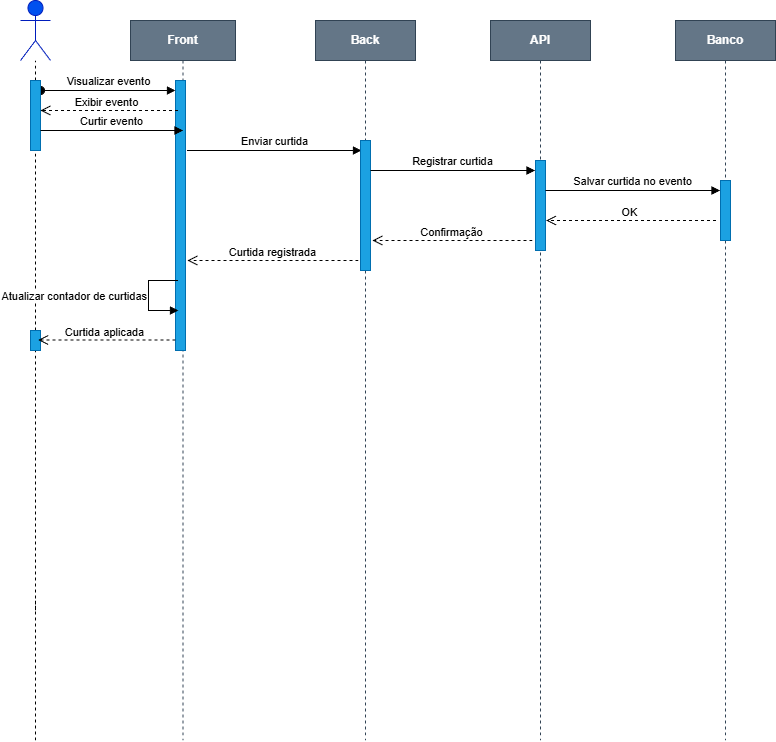

The diagram above was exported from draw.io. Its source (the exported page's mxGraphModel, read from the mxfile embedded in the PNG):
<mxGraphModel dx="1384" dy="822" grid="1" gridSize="10" guides="1" tooltips="1" connect="1" arrows="1" fold="1" page="1" pageScale="1" pageWidth="850" pageHeight="1100" math="0" shadow="0">
  <root>
    <mxCell id="0" />
    <mxCell id="1" parent="0" />
    <mxCell id="aM9ryv3xv72pqoxQDRHE-1" parent="1" style="shape=umlLifeline;perimeter=lifelinePerimeter;whiteSpace=wrap;html=1;container=0;dropTarget=0;collapsible=0;recursiveResize=0;outlineConnect=0;portConstraint=eastwest;newEdgeStyle={&quot;edgeStyle&quot;:&quot;elbowEdgeStyle&quot;,&quot;elbow&quot;:&quot;vertical&quot;,&quot;curved&quot;:0,&quot;rounded&quot;:0};fillColor=#647687;fontStyle=1;strokeColor=#314354;fontColor=#ffffff;" value="Front" vertex="1">
      <mxGeometry height="720" width="105" x="158" y="30" as="geometry" />
    </mxCell>
    <mxCell id="aM9ryv3xv72pqoxQDRHE-2" parent="aM9ryv3xv72pqoxQDRHE-1" style="html=1;points=[];perimeter=orthogonalPerimeter;outlineConnect=0;targetShapes=umlLifeline;portConstraint=eastwest;newEdgeStyle={&quot;edgeStyle&quot;:&quot;elbowEdgeStyle&quot;,&quot;elbow&quot;:&quot;vertical&quot;,&quot;curved&quot;:0,&quot;rounded&quot;:0};fillColor=#1ba1e2;fontColor=#ffffff;strokeColor=#006EAF;" value="" vertex="1">
      <mxGeometry height="270" width="10" x="45" y="60" as="geometry" />
    </mxCell>
    <mxCell id="aM9ryv3xv72pqoxQDRHE-3" edge="1" parent="aM9ryv3xv72pqoxQDRHE-1" style="html=1;verticalAlign=bottom;startArrow=oval;endArrow=block;startSize=8;edgeStyle=elbowEdgeStyle;elbow=vertical;curved=0;rounded=0;" target="aM9ryv3xv72pqoxQDRHE-2" value=" Visualizar evento">
      <mxGeometry relative="1" as="geometry">
        <mxPoint x="-90" y="70" as="sourcePoint" />
      </mxGeometry>
    </mxCell>
    <mxCell id="XZR2fXaxbXopOGtcIOZf-1" parent="1" style="shape=umlLifeline;perimeter=lifelinePerimeter;whiteSpace=wrap;html=1;container=0;dropTarget=0;collapsible=0;recursiveResize=0;outlineConnect=0;portConstraint=eastwest;newEdgeStyle={&quot;edgeStyle&quot;:&quot;elbowEdgeStyle&quot;,&quot;elbow&quot;:&quot;vertical&quot;,&quot;curved&quot;:0,&quot;rounded&quot;:0};fontStyle=1;fontColor=#ffffff;fillColor=#647687;strokeColor=#314354;" value="API" vertex="1">
      <mxGeometry height="720" width="100" x="518" y="30" as="geometry" />
    </mxCell>
    <mxCell id="XZR2fXaxbXopOGtcIOZf-2" parent="XZR2fXaxbXopOGtcIOZf-1" style="html=1;points=[];perimeter=orthogonalPerimeter;outlineConnect=0;targetShapes=umlLifeline;portConstraint=eastwest;newEdgeStyle={&quot;edgeStyle&quot;:&quot;elbowEdgeStyle&quot;,&quot;elbow&quot;:&quot;vertical&quot;,&quot;curved&quot;:0,&quot;rounded&quot;:0};fillColor=#1ba1e2;fontColor=#ffffff;strokeColor=#006EAF;" value="" vertex="1">
      <mxGeometry height="90" width="10" x="45" y="140" as="geometry" />
    </mxCell>
    <mxCell id="XZR2fXaxbXopOGtcIOZf-11" parent="1" style="shape=umlActor;verticalLabelPosition=bottom;verticalAlign=top;html=1;fillColor=light-dark(#0050EF,#000033);fontColor=#ffffff;strokeColor=#001DBC;" value="User" vertex="1">
      <mxGeometry height="60" width="30" x="48" y="10" as="geometry" />
    </mxCell>
    <mxCell id="XZR2fXaxbXopOGtcIOZf-13" edge="1" parent="1" source="XZR2fXaxbXopOGtcIOZf-28" style="endArrow=none;dashed=1;html=1;rounded=0;" target="XZR2fXaxbXopOGtcIOZf-11" value="">
      <mxGeometry height="50" relative="1" width="50" as="geometry">
        <mxPoint x="63" y="750" as="sourcePoint" />
        <mxPoint x="88" y="160" as="targetPoint" />
      </mxGeometry>
    </mxCell>
    <mxCell id="XZR2fXaxbXopOGtcIOZf-29" edge="1" parent="1" style="endArrow=none;dashed=1;html=1;rounded=0;" target="XZR2fXaxbXopOGtcIOZf-28" value="">
      <mxGeometry height="50" relative="1" width="50" as="geometry">
        <mxPoint x="63" y="340" as="sourcePoint" />
        <mxPoint x="63" y="70" as="targetPoint" />
      </mxGeometry>
    </mxCell>
    <mxCell id="XZR2fXaxbXopOGtcIOZf-28" parent="1" style="html=1;points=[];perimeter=orthogonalPerimeter;outlineConnect=0;targetShapes=umlLifeline;portConstraint=eastwest;newEdgeStyle={&quot;edgeStyle&quot;:&quot;elbowEdgeStyle&quot;,&quot;elbow&quot;:&quot;vertical&quot;,&quot;curved&quot;:0,&quot;rounded&quot;:0};fillColor=#1ba1e2;fontColor=#ffffff;strokeColor=#006EAF;" value="" vertex="1">
      <mxGeometry height="70" width="10" x="58" y="90" as="geometry" />
    </mxCell>
    <mxCell id="XZR2fXaxbXopOGtcIOZf-81" edge="1" parent="1" style="html=1;verticalAlign=bottom;endArrow=block;edgeStyle=elbowEdgeStyle;elbow=vertical;curved=0;rounded=0;" value="Enviar curtida">
      <mxGeometry relative="1" as="geometry">
        <Array as="points" />
        <mxPoint x="214.5" y="160" as="sourcePoint" />
        <mxPoint x="389" y="160" as="targetPoint" />
      </mxGeometry>
    </mxCell>
    <mxCell id="XZR2fXaxbXopOGtcIOZf-89" parent="1" style="shape=umlLifeline;perimeter=lifelinePerimeter;whiteSpace=wrap;html=1;container=0;dropTarget=0;collapsible=0;recursiveResize=0;outlineConnect=0;portConstraint=eastwest;newEdgeStyle={&quot;edgeStyle&quot;:&quot;elbowEdgeStyle&quot;,&quot;elbow&quot;:&quot;vertical&quot;,&quot;curved&quot;:0,&quot;rounded&quot;:0};fontStyle=1;fontColor=#ffffff;fillColor=#647687;strokeColor=#314354;" value="Back" vertex="1">
      <mxGeometry height="720" width="100" x="343" y="30" as="geometry" />
    </mxCell>
    <mxCell id="icGPenu8QYybzwlnF7Tq-8" parent="XZR2fXaxbXopOGtcIOZf-89" style="html=1;points=[];perimeter=orthogonalPerimeter;outlineConnect=0;targetShapes=umlLifeline;portConstraint=eastwest;newEdgeStyle={&quot;edgeStyle&quot;:&quot;elbowEdgeStyle&quot;,&quot;elbow&quot;:&quot;vertical&quot;,&quot;curved&quot;:0,&quot;rounded&quot;:0};fillColor=#1ba1e2;fontColor=#ffffff;strokeColor=#006EAF;" value="" vertex="1">
      <mxGeometry height="130" width="10" x="45" y="120" as="geometry" />
    </mxCell>
    <mxCell id="XZR2fXaxbXopOGtcIOZf-93" edge="1" parent="1" source="icGPenu8QYybzwlnF7Tq-14" style="endArrow=none;dashed=1;html=1;rounded=0;" value="">
      <mxGeometry height="50" relative="1" width="50" as="geometry">
        <mxPoint x="63" y="620" as="sourcePoint" />
        <mxPoint x="63" y="340" as="targetPoint" />
      </mxGeometry>
    </mxCell>
    <mxCell id="XZR2fXaxbXopOGtcIOZf-111" edge="1" parent="1" style="endArrow=none;dashed=1;html=1;rounded=0;" value="">
      <mxGeometry height="50" relative="1" width="50" as="geometry">
        <mxPoint x="63" y="750" as="sourcePoint" />
        <mxPoint x="63" y="610" as="targetPoint" />
      </mxGeometry>
    </mxCell>
    <mxCell id="XZR2fXaxbXopOGtcIOZf-115" parent="1" style="shape=umlLifeline;perimeter=lifelinePerimeter;whiteSpace=wrap;html=1;container=0;dropTarget=0;collapsible=0;recursiveResize=0;outlineConnect=0;portConstraint=eastwest;newEdgeStyle={&quot;edgeStyle&quot;:&quot;elbowEdgeStyle&quot;,&quot;elbow&quot;:&quot;vertical&quot;,&quot;curved&quot;:0,&quot;rounded&quot;:0};fontStyle=1;fontColor=#ffffff;fillColor=#647687;strokeColor=#314354;" value="Banco" vertex="1">
      <mxGeometry height="720" width="100" x="703" y="30" as="geometry" />
    </mxCell>
    <mxCell id="XZR2fXaxbXopOGtcIOZf-116" parent="XZR2fXaxbXopOGtcIOZf-115" style="html=1;points=[];perimeter=orthogonalPerimeter;outlineConnect=0;targetShapes=umlLifeline;portConstraint=eastwest;newEdgeStyle={&quot;edgeStyle&quot;:&quot;elbowEdgeStyle&quot;,&quot;elbow&quot;:&quot;vertical&quot;,&quot;curved&quot;:0,&quot;rounded&quot;:0};fillColor=#1ba1e2;fontColor=#ffffff;strokeColor=#006EAF;" value="" vertex="1">
      <mxGeometry height="60" width="10" x="45" y="160" as="geometry" />
    </mxCell>
    <mxCell id="icGPenu8QYybzwlnF7Tq-12" edge="1" parent="1" style="html=1;align=right;spacingLeft=2;endArrow=block;rounded=0;edgeStyle=orthogonalEdgeStyle;curved=0;rounded=0;labelPosition=left;verticalLabelPosition=middle;verticalAlign=middle;" value="Atualizar contador de curtidas">
      <mxGeometry relative="1" as="geometry">
        <Array as="points">
          <mxPoint x="176" y="290" />
          <mxPoint x="176" y="320" />
        </Array>
        <mxPoint x="205.5" y="290" as="sourcePoint" />
        <mxPoint x="206" y="320" as="targetPoint" />
      </mxGeometry>
    </mxCell>
    <mxCell id="icGPenu8QYybzwlnF7Tq-15" edge="1" parent="1" style="endArrow=none;dashed=1;html=1;rounded=0;" target="icGPenu8QYybzwlnF7Tq-14" value="">
      <mxGeometry height="50" relative="1" width="50" as="geometry">
        <mxPoint x="63" y="620" as="sourcePoint" />
        <mxPoint x="63" y="340" as="targetPoint" />
      </mxGeometry>
    </mxCell>
    <mxCell id="icGPenu8QYybzwlnF7Tq-14" parent="1" style="html=1;points=[];perimeter=orthogonalPerimeter;outlineConnect=0;targetShapes=umlLifeline;portConstraint=eastwest;newEdgeStyle={&quot;edgeStyle&quot;:&quot;elbowEdgeStyle&quot;,&quot;elbow&quot;:&quot;vertical&quot;,&quot;curved&quot;:0,&quot;rounded&quot;:0};fillColor=#1ba1e2;fontColor=#ffffff;strokeColor=#006EAF;" value="" vertex="1">
      <mxGeometry height="20" width="10" x="58" y="340" as="geometry" />
    </mxCell>
    <mxCell id="qzBOcRlHeGoW7hnf8Fqi-1" edge="1" parent="1" style="html=1;verticalAlign=bottom;endArrow=open;dashed=1;endSize=8;curved=0;rounded=0;" value="">
      <mxGeometry relative="1" as="geometry">
        <mxPoint x="205.5" y="120" as="sourcePoint" />
        <mxPoint x="68" y="120" as="targetPoint" />
      </mxGeometry>
    </mxCell>
    <mxCell id="qzBOcRlHeGoW7hnf8Fqi-2" connectable="0" parent="qzBOcRlHeGoW7hnf8Fqi-1" style="edgeLabel;html=1;align=center;verticalAlign=bottom;resizable=0;points=[];labelPosition=center;verticalLabelPosition=top;" value=" Exibir evento" vertex="1">
      <mxGeometry relative="1" x="-0.1079" as="geometry">
        <mxPoint x="-11" as="offset" />
      </mxGeometry>
    </mxCell>
    <mxCell id="qzBOcRlHeGoW7hnf8Fqi-5" edge="1" parent="1" style="html=1;verticalAlign=bottom;endArrow=block;edgeStyle=elbowEdgeStyle;elbow=vertical;curved=0;rounded=0;" value="Curtir evento">
      <mxGeometry relative="1" as="geometry">
        <Array as="points" />
        <mxPoint x="68" y="140" as="sourcePoint" />
        <mxPoint x="210.5" y="140" as="targetPoint" />
      </mxGeometry>
    </mxCell>
    <mxCell id="qzBOcRlHeGoW7hnf8Fqi-6" edge="1" parent="1" style="html=1;verticalAlign=bottom;endArrow=block;edgeStyle=elbowEdgeStyle;elbow=vertical;curved=0;rounded=0;" value="Registrar curtida">
      <mxGeometry relative="1" as="geometry">
        <Array as="points" />
        <mxPoint x="398" y="180" as="sourcePoint" />
        <mxPoint x="562.5" y="180" as="targetPoint" />
      </mxGeometry>
    </mxCell>
    <mxCell id="qzBOcRlHeGoW7hnf8Fqi-7" edge="1" parent="1" style="html=1;verticalAlign=bottom;endArrow=block;edgeStyle=elbowEdgeStyle;elbow=vertical;curved=0;rounded=0;exitX=0.7;exitY=0.158;exitDx=0;exitDy=0;exitPerimeter=0;" value="Salvar curtida no evento">
      <mxGeometry relative="1" as="geometry">
        <Array as="points" />
        <mxPoint x="573" y="200.01999999999998" as="sourcePoint" />
        <mxPoint x="747.5" y="200" as="targetPoint" />
      </mxGeometry>
    </mxCell>
    <mxCell id="qzBOcRlHeGoW7hnf8Fqi-8" edge="1" parent="1" style="html=1;verticalAlign=bottom;endArrow=open;dashed=1;endSize=8;curved=0;rounded=0;" value="">
      <mxGeometry relative="1" as="geometry">
        <mxPoint x="743.5" y="230" as="sourcePoint" />
        <mxPoint x="573.5" y="230" as="targetPoint" />
      </mxGeometry>
    </mxCell>
    <mxCell id="qzBOcRlHeGoW7hnf8Fqi-9" connectable="0" parent="qzBOcRlHeGoW7hnf8Fqi-8" style="edgeLabel;html=1;align=center;verticalAlign=bottom;resizable=0;points=[];labelPosition=center;verticalLabelPosition=top;" value="OK" vertex="1">
      <mxGeometry relative="1" x="-0.1079" as="geometry">
        <mxPoint x="-11" as="offset" />
      </mxGeometry>
    </mxCell>
    <mxCell id="qzBOcRlHeGoW7hnf8Fqi-12" edge="1" parent="1" style="html=1;verticalAlign=bottom;endArrow=open;dashed=1;endSize=8;curved=0;rounded=0;" value="">
      <mxGeometry relative="1" as="geometry">
        <mxPoint x="560" y="250" as="sourcePoint" />
        <mxPoint x="400" y="250" as="targetPoint" />
      </mxGeometry>
    </mxCell>
    <mxCell id="qzBOcRlHeGoW7hnf8Fqi-13" connectable="0" parent="qzBOcRlHeGoW7hnf8Fqi-12" style="edgeLabel;html=1;align=center;verticalAlign=bottom;resizable=0;points=[];labelPosition=center;verticalLabelPosition=top;" value="Confirmação" vertex="1">
      <mxGeometry relative="1" x="-0.1079" as="geometry">
        <mxPoint x="-11" as="offset" />
      </mxGeometry>
    </mxCell>
    <mxCell id="qzBOcRlHeGoW7hnf8Fqi-14" edge="1" parent="1" style="html=1;verticalAlign=bottom;endArrow=open;dashed=1;endSize=8;curved=0;rounded=0;" value="">
      <mxGeometry relative="1" as="geometry">
        <mxPoint x="386" y="270" as="sourcePoint" />
        <mxPoint x="215" y="270" as="targetPoint" />
      </mxGeometry>
    </mxCell>
    <mxCell id="qzBOcRlHeGoW7hnf8Fqi-15" connectable="0" parent="qzBOcRlHeGoW7hnf8Fqi-14" style="edgeLabel;html=1;align=center;verticalAlign=bottom;resizable=0;points=[];labelPosition=center;verticalLabelPosition=top;" value="Curtida registrada" vertex="1">
      <mxGeometry relative="1" x="-0.1079" as="geometry">
        <mxPoint x="-11" as="offset" />
      </mxGeometry>
    </mxCell>
    <mxCell id="qzBOcRlHeGoW7hnf8Fqi-16" edge="1" parent="1" style="html=1;verticalAlign=bottom;endArrow=open;dashed=1;endSize=8;curved=0;rounded=0;" value="">
      <mxGeometry relative="1" as="geometry">
        <mxPoint x="203" y="349.5" as="sourcePoint" />
        <mxPoint x="65.5" y="349.5" as="targetPoint" />
      </mxGeometry>
    </mxCell>
    <mxCell id="qzBOcRlHeGoW7hnf8Fqi-17" connectable="0" parent="qzBOcRlHeGoW7hnf8Fqi-16" style="edgeLabel;html=1;align=center;verticalAlign=bottom;resizable=0;points=[];labelPosition=center;verticalLabelPosition=top;" value="Curtida aplicada" vertex="1">
      <mxGeometry relative="1" x="-0.1079" as="geometry">
        <mxPoint x="-11" as="offset" />
      </mxGeometry>
    </mxCell>
  </root>
</mxGraphModel>